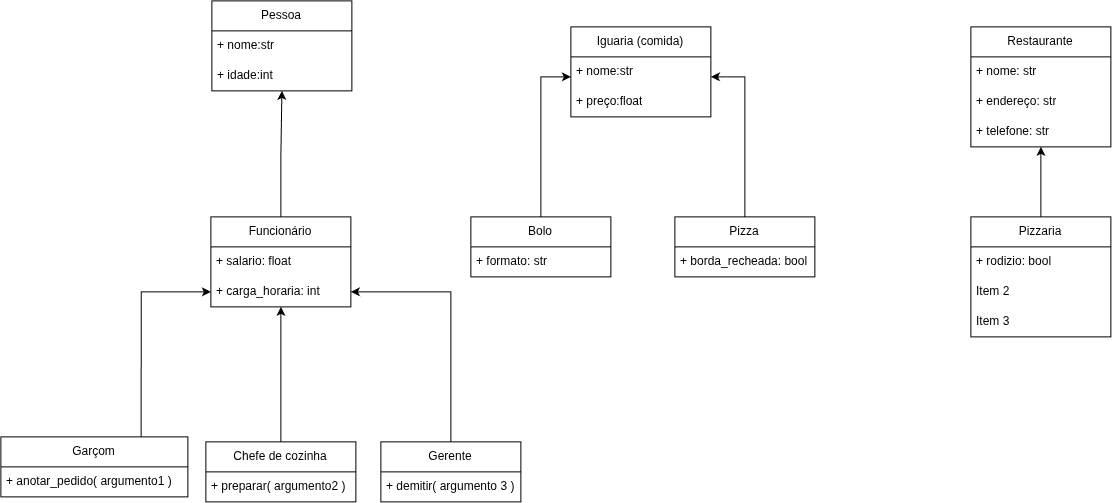

The diagram above was exported from draw.io. Its source (the exported page's mxGraphModel, read from the mxfile embedded in the PNG):
<mxGraphModel dx="1982" dy="1330" grid="1" gridSize="10" guides="1" tooltips="1" connect="1" arrows="1" fold="1" page="1" pageScale="1" pageWidth="827" pageHeight="1169" math="0" shadow="0">
  <root>
    <mxCell id="0" />
    <mxCell id="1" parent="0" />
    <mxCell id="sM9rikZV5yrXPySXUWA--1" parent="1" style="swimlane;fontStyle=0;childLayout=stackLayout;horizontal=1;startSize=30;horizontalStack=0;resizeParent=1;resizeParentMax=0;resizeLast=0;collapsible=1;marginBottom=0;whiteSpace=wrap;html=1;" value="Pessoa" vertex="1">
      <mxGeometry height="90" width="140" x="-249" y="24" as="geometry" />
    </mxCell>
    <mxCell id="sM9rikZV5yrXPySXUWA--2" parent="sM9rikZV5yrXPySXUWA--1" style="text;strokeColor=none;fillColor=none;align=left;verticalAlign=middle;spacingLeft=4;spacingRight=4;overflow=hidden;points=[[0,0.5],[1,0.5]];portConstraint=eastwest;rotatable=0;whiteSpace=wrap;html=1;" value="+ nome:str" vertex="1">
      <mxGeometry height="30" width="140" y="30" as="geometry" />
    </mxCell>
    <mxCell id="sM9rikZV5yrXPySXUWA--3" parent="sM9rikZV5yrXPySXUWA--1" style="text;strokeColor=none;fillColor=none;align=left;verticalAlign=middle;spacingLeft=4;spacingRight=4;overflow=hidden;points=[[0,0.5],[1,0.5]];portConstraint=eastwest;rotatable=0;whiteSpace=wrap;html=1;" value="+ idade:int" vertex="1">
      <mxGeometry height="30" width="140" y="60" as="geometry" />
    </mxCell>
    <mxCell id="sM9rikZV5yrXPySXUWA--5" parent="1" style="swimlane;fontStyle=0;childLayout=stackLayout;horizontal=1;startSize=30;horizontalStack=0;resizeParent=1;resizeParentMax=0;resizeLast=0;collapsible=1;marginBottom=0;whiteSpace=wrap;html=1;" value="Iguaria (comida&lt;span style=&quot;background-color: transparent; color: light-dark(rgb(0, 0, 0), rgb(255, 255, 255));&quot;&gt;)&lt;/span&gt;" vertex="1">
      <mxGeometry height="90" width="140" x="110" y="50" as="geometry" />
    </mxCell>
    <mxCell id="sM9rikZV5yrXPySXUWA--6" parent="sM9rikZV5yrXPySXUWA--5" style="text;strokeColor=none;fillColor=none;align=left;verticalAlign=middle;spacingLeft=4;spacingRight=4;overflow=hidden;points=[[0,0.5],[1,0.5]];portConstraint=eastwest;rotatable=0;whiteSpace=wrap;html=1;" value="+ nome:str" vertex="1">
      <mxGeometry height="30" width="140" y="30" as="geometry" />
    </mxCell>
    <mxCell id="sM9rikZV5yrXPySXUWA--7" parent="sM9rikZV5yrXPySXUWA--5" style="text;strokeColor=none;fillColor=none;align=left;verticalAlign=middle;spacingLeft=4;spacingRight=4;overflow=hidden;points=[[0,0.5],[1,0.5]];portConstraint=eastwest;rotatable=0;whiteSpace=wrap;html=1;" value="+ preço:float" vertex="1">
      <mxGeometry height="30" width="140" y="60" as="geometry" />
    </mxCell>
    <mxCell id="sM9rikZV5yrXPySXUWA--9" parent="1" style="swimlane;fontStyle=0;childLayout=stackLayout;horizontal=1;startSize=30;horizontalStack=0;resizeParent=1;resizeParentMax=0;resizeLast=0;collapsible=1;marginBottom=0;whiteSpace=wrap;html=1;" value="Restaurante" vertex="1">
      <mxGeometry height="120" width="140" x="510" y="50" as="geometry" />
    </mxCell>
    <mxCell id="sM9rikZV5yrXPySXUWA--10" parent="sM9rikZV5yrXPySXUWA--9" style="text;strokeColor=none;fillColor=none;align=left;verticalAlign=middle;spacingLeft=4;spacingRight=4;overflow=hidden;points=[[0,0.5],[1,0.5]];portConstraint=eastwest;rotatable=0;whiteSpace=wrap;html=1;" value="+ nome: str" vertex="1">
      <mxGeometry height="30" width="140" y="30" as="geometry" />
    </mxCell>
    <mxCell id="sM9rikZV5yrXPySXUWA--11" parent="sM9rikZV5yrXPySXUWA--9" style="text;strokeColor=none;fillColor=none;align=left;verticalAlign=middle;spacingLeft=4;spacingRight=4;overflow=hidden;points=[[0,0.5],[1,0.5]];portConstraint=eastwest;rotatable=0;whiteSpace=wrap;html=1;" value="+ endereço: str" vertex="1">
      <mxGeometry height="30" width="140" y="60" as="geometry" />
    </mxCell>
    <mxCell id="sM9rikZV5yrXPySXUWA--12" parent="sM9rikZV5yrXPySXUWA--9" style="text;strokeColor=none;fillColor=none;align=left;verticalAlign=middle;spacingLeft=4;spacingRight=4;overflow=hidden;points=[[0,0.5],[1,0.5]];portConstraint=eastwest;rotatable=0;whiteSpace=wrap;html=1;" value="+ telefone: str" vertex="1">
      <mxGeometry height="30" width="140" y="90" as="geometry" />
    </mxCell>
    <mxCell id="sM9rikZV5yrXPySXUWA--59" edge="1" parent="1" source="sM9rikZV5yrXPySXUWA--13" style="edgeStyle=orthogonalEdgeStyle;rounded=0;orthogonalLoop=1;jettySize=auto;html=1;exitX=0.5;exitY=0;exitDx=0;exitDy=0;entryX=0.5;entryY=1;entryDx=0;entryDy=0;" target="sM9rikZV5yrXPySXUWA--9">
      <mxGeometry relative="1" as="geometry" />
    </mxCell>
    <mxCell id="sM9rikZV5yrXPySXUWA--13" parent="1" style="swimlane;fontStyle=0;childLayout=stackLayout;horizontal=1;startSize=30;horizontalStack=0;resizeParent=1;resizeParentMax=0;resizeLast=0;collapsible=1;marginBottom=0;whiteSpace=wrap;html=1;" value="Pizzaria" vertex="1">
      <mxGeometry height="120" width="140" x="510" y="240" as="geometry" />
    </mxCell>
    <mxCell id="sM9rikZV5yrXPySXUWA--14" parent="sM9rikZV5yrXPySXUWA--13" style="text;strokeColor=none;fillColor=none;align=left;verticalAlign=middle;spacingLeft=4;spacingRight=4;overflow=hidden;points=[[0,0.5],[1,0.5]];portConstraint=eastwest;rotatable=0;whiteSpace=wrap;html=1;" value="+ rodizio: bool" vertex="1">
      <mxGeometry height="30" width="140" y="30" as="geometry" />
    </mxCell>
    <mxCell id="sM9rikZV5yrXPySXUWA--15" parent="sM9rikZV5yrXPySXUWA--13" style="text;strokeColor=none;fillColor=none;align=left;verticalAlign=middle;spacingLeft=4;spacingRight=4;overflow=hidden;points=[[0,0.5],[1,0.5]];portConstraint=eastwest;rotatable=0;whiteSpace=wrap;html=1;" value="Item 2" vertex="1">
      <mxGeometry height="30" width="140" y="60" as="geometry" />
    </mxCell>
    <mxCell id="sM9rikZV5yrXPySXUWA--16" parent="sM9rikZV5yrXPySXUWA--13" style="text;strokeColor=none;fillColor=none;align=left;verticalAlign=middle;spacingLeft=4;spacingRight=4;overflow=hidden;points=[[0,0.5],[1,0.5]];portConstraint=eastwest;rotatable=0;whiteSpace=wrap;html=1;" value="Item 3" vertex="1">
      <mxGeometry height="30" width="140" y="90" as="geometry" />
    </mxCell>
    <mxCell id="sM9rikZV5yrXPySXUWA--17" parent="1" style="swimlane;fontStyle=0;childLayout=stackLayout;horizontal=1;startSize=30;horizontalStack=0;resizeParent=1;resizeParentMax=0;resizeLast=0;collapsible=1;marginBottom=0;whiteSpace=wrap;html=1;" value="Pizza" vertex="1">
      <mxGeometry height="60" width="140" x="214" y="240" as="geometry" />
    </mxCell>
    <mxCell id="sM9rikZV5yrXPySXUWA--18" parent="sM9rikZV5yrXPySXUWA--17" style="text;strokeColor=none;fillColor=none;align=left;verticalAlign=middle;spacingLeft=4;spacingRight=4;overflow=hidden;points=[[0,0.5],[1,0.5]];portConstraint=eastwest;rotatable=0;whiteSpace=wrap;html=1;" value="+ borda_recheada: bool" vertex="1">
      <mxGeometry height="30" width="140" y="30" as="geometry" />
    </mxCell>
    <mxCell id="sM9rikZV5yrXPySXUWA--21" parent="1" style="swimlane;fontStyle=0;childLayout=stackLayout;horizontal=1;startSize=30;horizontalStack=0;resizeParent=1;resizeParentMax=0;resizeLast=0;collapsible=1;marginBottom=0;whiteSpace=wrap;html=1;" value="Bolo" vertex="1">
      <mxGeometry height="60" width="140" x="10" y="240" as="geometry" />
    </mxCell>
    <mxCell id="sM9rikZV5yrXPySXUWA--22" parent="sM9rikZV5yrXPySXUWA--21" style="text;strokeColor=none;fillColor=none;align=left;verticalAlign=middle;spacingLeft=4;spacingRight=4;overflow=hidden;points=[[0,0.5],[1,0.5]];portConstraint=eastwest;rotatable=0;whiteSpace=wrap;html=1;" value="+ formato: str" vertex="1">
      <mxGeometry height="30" width="140" y="30" as="geometry" />
    </mxCell>
    <mxCell id="sM9rikZV5yrXPySXUWA--55" edge="1" parent="1" source="sM9rikZV5yrXPySXUWA--25" style="edgeStyle=orthogonalEdgeStyle;rounded=0;orthogonalLoop=1;jettySize=auto;html=1;exitX=0.5;exitY=0;exitDx=0;exitDy=0;entryX=0.5;entryY=1;entryDx=0;entryDy=0;" target="sM9rikZV5yrXPySXUWA--1">
      <mxGeometry relative="1" as="geometry" />
    </mxCell>
    <mxCell id="sM9rikZV5yrXPySXUWA--25" parent="1" style="swimlane;fontStyle=0;childLayout=stackLayout;horizontal=1;startSize=30;horizontalStack=0;resizeParent=1;resizeParentMax=0;resizeLast=0;collapsible=1;marginBottom=0;whiteSpace=wrap;html=1;" value="Funcionário" vertex="1">
      <mxGeometry height="90" width="140" x="-250" y="240" as="geometry" />
    </mxCell>
    <mxCell id="sM9rikZV5yrXPySXUWA--26" parent="sM9rikZV5yrXPySXUWA--25" style="text;strokeColor=none;fillColor=none;align=left;verticalAlign=middle;spacingLeft=4;spacingRight=4;overflow=hidden;points=[[0,0.5],[1,0.5]];portConstraint=eastwest;rotatable=0;whiteSpace=wrap;html=1;" value="+ salario: float" vertex="1">
      <mxGeometry height="30" width="140" y="30" as="geometry" />
    </mxCell>
    <mxCell id="sM9rikZV5yrXPySXUWA--27" parent="sM9rikZV5yrXPySXUWA--25" style="text;strokeColor=none;fillColor=none;align=left;verticalAlign=middle;spacingLeft=4;spacingRight=4;overflow=hidden;points=[[0,0.5],[1,0.5]];portConstraint=eastwest;rotatable=0;whiteSpace=wrap;html=1;" value="+ carga_horaria: int" vertex="1">
      <mxGeometry height="30" width="140" y="60" as="geometry" />
    </mxCell>
    <mxCell id="sM9rikZV5yrXPySXUWA--51" edge="1" parent="1" source="sM9rikZV5yrXPySXUWA--29" style="edgeStyle=orthogonalEdgeStyle;rounded=0;orthogonalLoop=1;jettySize=auto;html=1;exitX=0.75;exitY=0;exitDx=0;exitDy=0;" target="sM9rikZV5yrXPySXUWA--27">
      <mxGeometry relative="1" as="geometry" />
    </mxCell>
    <mxCell id="sM9rikZV5yrXPySXUWA--29" parent="1" style="swimlane;fontStyle=0;childLayout=stackLayout;horizontal=1;startSize=30;horizontalStack=0;resizeParent=1;resizeParentMax=0;resizeLast=0;collapsible=1;marginBottom=0;whiteSpace=wrap;html=1;" value="Garçom" vertex="1">
      <mxGeometry height="60" width="187" x="-460" y="460" as="geometry" />
    </mxCell>
    <mxCell id="sM9rikZV5yrXPySXUWA--30" parent="sM9rikZV5yrXPySXUWA--29" style="text;strokeColor=none;fillColor=none;align=left;verticalAlign=middle;spacingLeft=4;spacingRight=4;overflow=hidden;points=[[0,0.5],[1,0.5]];portConstraint=eastwest;rotatable=0;whiteSpace=wrap;html=1;" value="+ anotar_pedido( argumento1 )" vertex="1">
      <mxGeometry height="30" width="187" y="30" as="geometry" />
    </mxCell>
    <mxCell id="sM9rikZV5yrXPySXUWA--53" edge="1" parent="1" source="sM9rikZV5yrXPySXUWA--37" style="edgeStyle=orthogonalEdgeStyle;rounded=0;orthogonalLoop=1;jettySize=auto;html=1;exitX=0.5;exitY=0;exitDx=0;exitDy=0;entryX=1;entryY=0.5;entryDx=0;entryDy=0;" target="sM9rikZV5yrXPySXUWA--27">
      <mxGeometry relative="1" as="geometry" />
    </mxCell>
    <mxCell id="sM9rikZV5yrXPySXUWA--37" parent="1" style="swimlane;fontStyle=0;childLayout=stackLayout;horizontal=1;startSize=30;horizontalStack=0;resizeParent=1;resizeParentMax=0;resizeLast=0;collapsible=1;marginBottom=0;whiteSpace=wrap;html=1;" value="Gerente" vertex="1">
      <mxGeometry height="60" width="140" x="-80" y="465" as="geometry" />
    </mxCell>
    <mxCell id="sM9rikZV5yrXPySXUWA--38" parent="sM9rikZV5yrXPySXUWA--37" style="text;strokeColor=none;fillColor=none;align=left;verticalAlign=middle;spacingLeft=4;spacingRight=4;overflow=hidden;points=[[0,0.5],[1,0.5]];portConstraint=eastwest;rotatable=0;whiteSpace=wrap;html=1;" value="+ demitir( argumento 3 )" vertex="1">
      <mxGeometry height="30" width="140" y="30" as="geometry" />
    </mxCell>
    <mxCell id="sM9rikZV5yrXPySXUWA--46" parent="1" style="text;html=1;whiteSpace=wrap;strokeColor=none;fillColor=none;align=left;verticalAlign=middle;rounded=0;" value="&amp;nbsp;" vertex="1">
      <mxGeometry height="30" width="140" x="-260" y="490" as="geometry" />
    </mxCell>
    <mxCell id="sM9rikZV5yrXPySXUWA--52" edge="1" parent="1" source="sM9rikZV5yrXPySXUWA--47" style="edgeStyle=orthogonalEdgeStyle;rounded=0;orthogonalLoop=1;jettySize=auto;html=1;exitX=0.5;exitY=0;exitDx=0;exitDy=0;entryX=0.5;entryY=1;entryDx=0;entryDy=0;" target="sM9rikZV5yrXPySXUWA--25">
      <mxGeometry relative="1" as="geometry">
        <mxPoint x="-174.9411764705883" y="339.9999999999998" as="targetPoint" />
      </mxGeometry>
    </mxCell>
    <mxCell id="sM9rikZV5yrXPySXUWA--47" parent="1" style="swimlane;fontStyle=0;childLayout=stackLayout;horizontal=1;startSize=30;horizontalStack=0;resizeParent=1;resizeParentMax=0;resizeLast=0;collapsible=1;marginBottom=0;whiteSpace=wrap;html=1;" value="Chefe de cozinha" vertex="1">
      <mxGeometry height="60" width="150" x="-255" y="465" as="geometry" />
    </mxCell>
    <mxCell id="sM9rikZV5yrXPySXUWA--48" parent="sM9rikZV5yrXPySXUWA--47" style="text;strokeColor=none;fillColor=none;align=left;verticalAlign=middle;spacingLeft=4;spacingRight=4;overflow=hidden;points=[[0,0.5],[1,0.5]];portConstraint=eastwest;rotatable=0;whiteSpace=wrap;html=1;" value="+ preparar( argumento2 )" vertex="1">
      <mxGeometry height="30" width="150" y="30" as="geometry" />
    </mxCell>
    <mxCell id="sM9rikZV5yrXPySXUWA--57" edge="1" parent="1" source="sM9rikZV5yrXPySXUWA--21" style="edgeStyle=orthogonalEdgeStyle;rounded=0;orthogonalLoop=1;jettySize=auto;html=1;exitX=0.5;exitY=0;exitDx=0;exitDy=0;entryX=0;entryY=0.667;entryDx=0;entryDy=0;entryPerimeter=0;" target="sM9rikZV5yrXPySXUWA--6">
      <mxGeometry relative="1" as="geometry" />
    </mxCell>
    <mxCell id="sM9rikZV5yrXPySXUWA--58" edge="1" parent="1" source="sM9rikZV5yrXPySXUWA--17" style="edgeStyle=orthogonalEdgeStyle;rounded=0;orthogonalLoop=1;jettySize=auto;html=1;exitX=0.5;exitY=0;exitDx=0;exitDy=0;entryX=1;entryY=0.667;entryDx=0;entryDy=0;entryPerimeter=0;" target="sM9rikZV5yrXPySXUWA--6">
      <mxGeometry relative="1" as="geometry" />
    </mxCell>
  </root>
</mxGraphModel>